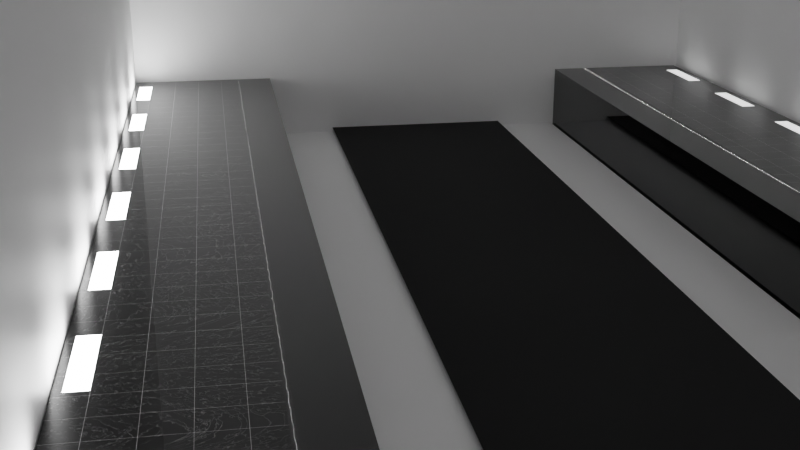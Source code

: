 # Source: start2.blend  (saved by Blender 4.0.36; exported with 4.5.12 LTS)
import bpy
from mathutils import Matrix  # noqa: F401  (used for matrix-valued properties, if any)

bpy.ops.wm.read_factory_settings(use_empty=True)
scene = bpy.context.scene
scene.name = 'Scene'

# ---- collections
col_collection = bpy.data.collections.new('Collection'); scene.collection.children.link(col_collection)
col_collection_2 = bpy.data.collections.new('Collection 2'); scene.collection.children.link(col_collection_2)
col_waitside_neargate = bpy.data.collections.new('waitside_neargate'); scene.collection.children.link(col_waitside_neargate)
col_waitarea_another = bpy.data.collections.new('waitarea another'); scene.collection.children.link(col_waitarea_another)
col_light = bpy.data.collections.new('Light'); scene.collection.children.link(col_light)

# ---- images (referenced by path relative to the original .blend; pixels are not part of the script)
import os
ASSET_DIR = os.environ.get("B2B_ASSET_DIR", "")  # directory of the original .blend (textures are referenced by path, not embedded)
HERE = os.path.dirname(os.path.abspath(__file__))  # packed textures are extracted next to this script under _unpacked/

def load_image(name, relpath, width, height, colorspace="sRGB"):
    """Load a texture the original file referenced (path relative to the .blend, or extracted next to this script)."""
    p = next((c for c in (os.path.join(HERE, relpath), os.path.join(ASSET_DIR, relpath)) if relpath and os.path.exists(c)), "")
    if p:
        img = bpy.data.images.load(p, check_existing=True)
        img.name = name
    else:  # same state as the original file: an image datablock whose file is absent (Cycles renders it pink)
        img = bpy.data.images.new(name, width, height)
        img.source = "FILE"
        img.filepath = "//" + (relpath or name)
    img.colorspace_settings.name = colorspace
    return img
img_human_png = load_image('human.png', 'human.png', 1024, 1024, 'sRGB')
img_human_png_001 = load_image('human.png.001', 'human.png', 1024, 1024, 'sRGB')
img_human_png_002 = load_image('human.png.002', 'human.png', 1024, 1024, 'sRGB')
img_human_png_004 = load_image('human.png.004', 'human.png', 1024, 1024, 'sRGB')
img_tile_specular_png = load_image('Tile_specular.png', 'Tile_specular.png', 1024, 1024, 'sRGB')
img_tile_diffuse_png = load_image('Tile_diffuse.png', 'Tile_diffuse.png', 1024, 1024, 'sRGB')
img_tile_specular_png_001 = load_image('Tile_specular.png.001', 'Tile_specular.png', 1024, 1024, 'sRGB')
img_tile_diffuse_png_001 = load_image('Tile_diffuse.png.001', 'Tile_diffuse.png', 1024, 1024, 'sRGB')
img_human_png_003 = load_image('human.png.003', 'human.png', 1024, 1024, 'sRGB')

# ---- materials (node trees are filled in below, after node groups)
mat_material_003 = bpy.data.materials.new('Material.003')
mat_material_003.surface_render_method = 'BLENDED'
mat_material_003.blend_method = 'BLEND'
mat_road = bpy.data.materials.new('road')
mat_human = bpy.data.materials.new('human')
mat_human.alpha_threshold = 0.1224
mat_human_001 = bpy.data.materials.new('human.001')
mat_human_001.alpha_threshold = 0.1224
mat_human_002 = bpy.data.materials.new('human.002')
mat_human_002.alpha_threshold = 0.1224
mat_building = bpy.data.materials.new('building')
mat_x = bpy.data.materials.new('入口')
mat_kakebasi = bpy.data.materials.new('kakebasi')
mat_marble_material = bpy.data.materials.new(' Marble Material')
mat_marble_material.preview_render_type = 'CUBE'
mat_floor_side = bpy.data.materials.new('floor side')
mat_wood_side_001 = bpy.data.materials.new('wood_side.001')
mat_material_001 = bpy.data.materials.new('Material.001')
mat_floor = bpy.data.materials.new('Floor')
mat_floor.preview_render_type = 'FLAT'
mat_yuka_bulletin_board_002 = bpy.data.materials.new('Yuka_bulletin board.002')
mat_material = bpy.data.materials.new('Material')
mat_material.surface_render_method = 'BLENDED'
mat_material.blend_method = 'BLEND'
mat_yuka_bulletin_board_003 = bpy.data.materials.new('Yuka_bulletin board.003')
mat_floor_001 = bpy.data.materials.new('Floor.001')
mat_floor_001.preview_render_type = 'FLAT'
mat_wood_side_002 = bpy.data.materials.new('wood_side.002')
mat_plane_light = bpy.data.materials.new('Plane_Light')
mat_plane_light_001 = bpy.data.materials.new('Plane_Light.001')

# ---- material node trees
mat_material_003.use_nodes = True; mat_material_003.node_tree.nodes.clear()
_N = mat_material_003.node_tree.nodes; _L = mat_material_003.node_tree.links
n0 = _N.new('ShaderNodeTexCoord'); n0.name = 'Texture Coordinate.001'; n0.location = (-1551, 236)
n1 = _N.new('ShaderNodeMath'); n1.name = 'Math.003'; n1.location = (-1204, 53)
n1.operation = 'MULTIPLY'
n1.inputs[1].default_value = 16.1
n2 = _N.new('ShaderNodeMath'); n2.name = 'Math'; n2.location = (-1004, 218)
n3 = _N.new('ShaderNodeMath'); n3.name = 'Math.002'; n3.location = (-835, 87)
n3.operation = 'MULTIPLY'
n3.inputs[1].default_value = 4.0
n4 = _N.new('ShaderNodeValToRGB'); n4.name = 'Color Ramp'; n4.location = (-355, 101)
while len(n4.color_ramp.elements) > 1: n4.color_ramp.elements.remove(n4.color_ramp.elements[-1])
n4.color_ramp.elements[0].position = 0.2182; n4.color_ramp.elements[0].color = (0.0, 0.0, 0.0, 1.0)
_e = n4.color_ramp.elements.new(0.2273); _e.color = (1.0, 1.0, 1.0, 1.0)
_e = n4.color_ramp.elements.new(1.0); _e.color = (1.0, 1.0, 1.0, 1.0)
n5 = _N.new('ShaderNodeSeparateXYZ'); n5.name = 'Separate XYZ'; n5.location = (-1362, 178)
n6 = _N.new('ShaderNodeMath'); n6.name = 'Math.001'; n6.location = (-671, 76)
n6.operation = 'FLOOR'
n7 = _N.new('ShaderNodeVectorMath'); n7.name = 'Vector Math'; n7.location = (-515, 183)
n7.operation = 'SUBTRACT'
n8 = _N.new('ShaderNodeBsdfPrincipled'); n8.name = 'Principled BSDF'; n8.location = (310, 330)
n8.inputs[2].default_value = 0.0
n8.inputs[3].default_value = 1.45
n9 = _N.new('ShaderNodeOutputMaterial'); n9.name = 'Material Output'; n9.location = (619, 400)
n10 = _N.new('ShaderNodeRGB'); n10.name = 'RGB'; n10.location = (-315, -177)
n10.outputs[0].default_value = (0.9765, 0.003463, 0.0, 1.0)
n11 = _N.new('ShaderNodeVectorMath'); n11.name = 'Vector Math.001'; n11.location = (-18, 36)
n11.operation = 'MULTIPLY'
n12 = _N.new('ShaderNodeVectorMath'); n12.name = 'Vector Math.002'; n12.location = (159, 197)
n12.operation = 'MULTIPLY'
n13 = _N.new('ShaderNodeRGB'); n13.name = 'RGB.001'; n13.location = (-187, 455)
n13.outputs[0].default_value = (0.6927, 0.002691, 0.0, 1.0)
_L.new(n0.outputs[2], n5.inputs[0])
_L.new(n5.outputs[0], n2.inputs[0])
_L.new(n6.outputs[0], n7.inputs[1])
_L.new(n2.outputs[0], n3.inputs[0])
_L.new(n3.outputs[0], n6.inputs[0])
_L.new(n3.outputs[0], n7.inputs[0])
_L.new(n7.outputs[0], n4.inputs[0])
_L.new(n5.outputs[1], n1.inputs[0])
_L.new(n1.outputs[0], n2.inputs[1])
_L.new(n4.outputs[0], n11.inputs[0])
_L.new(n10.outputs[0], n11.inputs[1])
_L.new(n8.outputs[0], n9.inputs[0])
_L.new(n11.outputs[0], n12.inputs[0])
_L.new(n13.outputs[0], n12.inputs[1])
_L.new(n12.outputs[0], n8.inputs[0])
n9.is_active_output = True
mat_road.use_nodes = True; mat_road.node_tree.nodes.clear()
_N = mat_road.node_tree.nodes; _L = mat_road.node_tree.links
n0 = _N.new('ShaderNodeBsdfPrincipled'); n0.name = 'プリンシプルBSDF'; n0.location = (10, 300)
n0.distribution = 'GGX'
n0.subsurface_method = 'RANDOM_WALK_SKIN'
n0.inputs[0].default_value = (0.008075, 0.008075, 0.008075, 1.0)
n0.inputs[2].default_value = 1.0
n0.inputs[3].default_value = 1.45
n0.inputs[27].default_value = (0.0, 0.0, 0.0, 1.0)
n0.inputs[28].default_value = 1.0
n1 = _N.new('ShaderNodeOutputMaterial'); n1.name = 'マテリアル出力'; n1.location = (300, 300)
_L.new(n0.outputs[0], n1.inputs[0])
n1.is_active_output = True
mat_human.use_nodes = True; mat_human.node_tree.nodes.clear()
_N = mat_human.node_tree.nodes; _L = mat_human.node_tree.links
n0 = _N.new('ShaderNodeBsdfPrincipled'); n0.name = 'プリンシプルBSDF'; n0.location = (10, 300)
n0.distribution = 'GGX'
n0.subsurface_method = 'RANDOM_WALK_SKIN'
n0.inputs[3].default_value = 1.45
n0.inputs[27].default_value = (0.0, 0.0, 0.0, 1.0)
n0.inputs[28].default_value = 1.0
n1 = _N.new('ShaderNodeOutputMaterial'); n1.name = 'マテリアル出力'; n1.location = (300, 300)
n2 = _N.new('ShaderNodeTexImage'); n2.name = '画像テクスチャ'; n2.location = (-280, 280)
n2.image = img_human_png
_L.new(n0.outputs[0], n1.inputs[0])
_L.new(n2.outputs[0], n0.inputs[0])
_L.new(n2.outputs[1], n0.inputs[4])
n1.is_active_output = True
mat_human_001.use_nodes = True; mat_human_001.node_tree.nodes.clear()
_N = mat_human_001.node_tree.nodes; _L = mat_human_001.node_tree.links
n0 = _N.new('ShaderNodeBsdfPrincipled'); n0.name = 'プリンシプルBSDF'; n0.location = (10, 300)
n0.distribution = 'GGX'
n0.subsurface_method = 'RANDOM_WALK_SKIN'
n0.inputs[3].default_value = 1.45
n0.inputs[27].default_value = (0.0, 0.0, 0.0, 1.0)
n0.inputs[28].default_value = 1.0
n1 = _N.new('ShaderNodeOutputMaterial'); n1.name = 'マテリアル出力'; n1.location = (300, 300)
n2 = _N.new('ShaderNodeTexImage'); n2.name = '画像テクスチャ'; n2.location = (-280, 280)
n2.image = img_human_png_001
_L.new(n0.outputs[0], n1.inputs[0])
_L.new(n2.outputs[0], n0.inputs[0])
_L.new(n2.outputs[1], n0.inputs[4])
n1.is_active_output = True
mat_human_002.use_nodes = True; mat_human_002.node_tree.nodes.clear()
_N = mat_human_002.node_tree.nodes; _L = mat_human_002.node_tree.links
n0 = _N.new('ShaderNodeBsdfPrincipled'); n0.name = 'プリンシプルBSDF'; n0.location = (10, 300)
n0.distribution = 'GGX'
n0.subsurface_method = 'RANDOM_WALK_SKIN'
n0.inputs[3].default_value = 1.45
n0.inputs[27].default_value = (0.0, 0.0, 0.0, 1.0)
n0.inputs[28].default_value = 1.0
n1 = _N.new('ShaderNodeOutputMaterial'); n1.name = 'マテリアル出力'; n1.location = (300, 300)
n2 = _N.new('ShaderNodeTexImage'); n2.name = '画像テクスチャ'; n2.location = (-280, 280)
n2.image = img_human_png_002
_L.new(n0.outputs[0], n1.inputs[0])
_L.new(n2.outputs[0], n0.inputs[0])
_L.new(n2.outputs[1], n0.inputs[4])
n1.is_active_output = True
mat_building.use_nodes = True; mat_building.node_tree.nodes.clear()
_N = mat_building.node_tree.nodes; _L = mat_building.node_tree.links
n0 = _N.new('ShaderNodeBsdfPrincipled'); n0.name = 'プリンシプルBSDF'; n0.location = (10, 300)
n0.distribution = 'GGX'
n0.subsurface_method = 'RANDOM_WALK_SKIN'
n0.inputs[0].default_value = (1.0, 1.0, 1.0, 1.0)
n0.inputs[3].default_value = 1.45
n0.inputs[27].default_value = (0.0, 0.0, 0.0, 1.0)
n0.inputs[28].default_value = 1.0
n1 = _N.new('ShaderNodeOutputMaterial'); n1.name = 'マテリアル出力'; n1.location = (300, 300)
_L.new(n0.outputs[0], n1.inputs[0])
n1.is_active_output = True
mat_x.use_nodes = True; mat_x.node_tree.nodes.clear()
_N = mat_x.node_tree.nodes; _L = mat_x.node_tree.links
n0 = _N.new('ShaderNodeBsdfPrincipled'); n0.name = 'プリンシプルBSDF'; n0.location = (10, 300)
n0.distribution = 'GGX'
n0.subsurface_method = 'RANDOM_WALK_SKIN'
n0.inputs[0].default_value = (0.0, 0.0, 0.0, 1.0)
n0.inputs[2].default_value = 1.0
n0.inputs[3].default_value = 1.45
n0.inputs[27].default_value = (0.0, 0.0, 0.0, 1.0)
n0.inputs[28].default_value = 1.0
n1 = _N.new('ShaderNodeOutputMaterial'); n1.name = 'マテリアル出力'; n1.location = (300, 300)
_L.new(n0.outputs[0], n1.inputs[0])
n1.is_active_output = True
mat_kakebasi.use_nodes = True; mat_kakebasi.node_tree.nodes.clear()
_N = mat_kakebasi.node_tree.nodes; _L = mat_kakebasi.node_tree.links
n0 = _N.new('ShaderNodeBsdfPrincipled'); n0.name = 'プリンシプルBSDF'; n0.location = (10, 300)
n0.distribution = 'GGX'
n0.subsurface_method = 'RANDOM_WALK_SKIN'
n0.inputs[0].default_value = (0.1282, 0.1282, 0.1282, 1.0)
n0.inputs[3].default_value = 1.45
n0.inputs[27].default_value = (0.0, 0.0, 0.0, 1.0)
n0.inputs[28].default_value = 1.0
n1 = _N.new('ShaderNodeOutputMaterial'); n1.name = 'マテリアル出力'; n1.location = (300, 300)
_L.new(n0.outputs[0], n1.inputs[0])
n1.is_active_output = True
mat_marble_material.use_nodes = True; mat_marble_material.node_tree.nodes.clear()
_N = mat_marble_material.node_tree.nodes; _L = mat_marble_material.node_tree.links
n0 = _N.new('ShaderNodeTexCoord'); n0.name = 'Texture Coordinate'; n0.location = (-915, 319)
n1 = _N.new('ShaderNodeVectorMath'); n1.name = 'Vector Math.001'; n1.location = (-553, -12)
n1.operation = 'SINE'
n2 = _N.new('ShaderNodeVectorMath'); n2.name = 'Vector Math.003'; n2.location = (-713, -48)
n2.operation = 'MULTIPLY'
n3 = _N.new('ShaderNodeVectorMath'); n3.name = 'Vector Math.005'; n3.location = (-1067, -45)
n3.inputs[0].default_value = (1.0, 1.0, 1.0)
n3.inputs[1].default_value = (1.0, 20.0, 0.0)
n4 = _N.new('ShaderNodeVectorMath'); n4.name = 'Vector Math.006'; n4.location = (-873, -164)
n4.operation = 'MULTIPLY'
n4.inputs[1].default_value = (18.84, 18.84, 0.0)
n5 = _N.new('ShaderNodeVectorMath'); n5.name = 'Vector Math.002'; n5.location = (545, -106)
n6 = _N.new('ShaderNodeMath'); n6.name = 'Math.001'; n6.location = (-181, -377)
n6.operation = 'SUBTRACT'
n6.inputs[1].default_value = 0.9999
n7 = _N.new('ShaderNodeMath'); n7.name = 'Math.003'; n7.location = (43, -388)
n7.operation = 'CEIL'
n7.use_clamp = True
n8 = _N.new('ShaderNodeSeparateXYZ'); n8.name = 'Separate XYZ'; n8.location = (-372, -319)
n9 = _N.new('ShaderNodeMath'); n9.name = 'Math'; n9.location = (-192, -191)
n9.operation = 'SUBTRACT'
n9.inputs[1].default_value = 0.9999
n10 = _N.new('ShaderNodeValToRGB'); n10.name = 'Color Ramp.001'; n10.location = (13, 212)
while len(n10.color_ramp.elements) > 1: n10.color_ramp.elements.remove(n10.color_ramp.elements[-1])
n10.color_ramp.elements[0].position = 0.0; n10.color_ramp.elements[0].color = (0.0, 0.0, 0.0, 1.0)
_e = n10.color_ramp.elements.new(0.9955); _e.color = (0.2725, 0.2725, 0.2725, 1.0)
n11 = _N.new('ShaderNodeMath'); n11.name = 'Math.002'; n11.location = (16, -258)
n11.operation = 'CEIL'
n11.use_clamp = True
n12 = _N.new('ShaderNodeTexNoise'); n12.name = 'Noise Texture'; n12.location = (-567, 310)
n12.normalize = False
n12.inputs[2].default_value = 0.3
n12.inputs[3].default_value = 11.9
n12.inputs[4].default_value = 0.5333
n12.inputs[8].default_value = 2.2
n13 = _N.new('ShaderNodeValToRGB'); n13.name = 'Color Ramp.002'; n13.location = (55, 15)
while len(n13.color_ramp.elements) > 1: n13.color_ramp.elements.remove(n13.color_ramp.elements[-1])
n13.color_ramp.elements[0].position = 0.0; n13.color_ramp.elements[0].color = (0.0, 0.0, 0.0, 1.0)
_e = n13.color_ramp.elements.new(0.8568); _e.color = (0.0, 0.0, 0.0, 1.0)
_e = n13.color_ramp.elements.new(0.9955); _e.color = (0.2415, 0.2725, 0.002529, 1.0)
n14 = _N.new('ShaderNodeVectorMath'); n14.name = 'Vector Math.007'; n14.location = (748, 180)
n15 = _N.new('ShaderNodeVectorMath'); n15.name = 'Vector Math.004'; n15.location = (544, 333)
n16 = _N.new('ShaderNodeOutputMaterial'); n16.name = 'Material Output'; n16.location = (1244, 417)
n17 = _N.new('ShaderNodeValToRGB'); n17.name = 'Color Ramp'; n17.location = (-118, 437)
while len(n17.color_ramp.elements) > 1: n17.color_ramp.elements.remove(n17.color_ramp.elements[-1])
n17.color_ramp.elements[0].position = 0.0; n17.color_ramp.elements[0].color = (0.1737, 0.1737, 0.1737, 1.0)
_e = n17.color_ramp.elements.new(0.01818); _e.color = (0.0, 0.0, 0.0, 1.0)
n18 = _N.new('ShaderNodeTexVoronoi'); n18.name = 'Voronoi Texture'; n18.location = (-317, 526)
n18.feature = 'DISTANCE_TO_EDGE'
n19 = _N.new('ShaderNodeVectorMath'); n19.name = 'Vector Math'; n19.location = (-730, 224)
n19.operation = 'MULTIPLY'
n19.inputs[1].default_value = (2.0, 40.0, 0.0)
n20 = _N.new('ShaderNodeTexVoronoi'); n20.name = 'Voronoi Texture.001'; n20.location = (-500, 728)
n20.voronoi_dimensions = '2D'
n20.feature = 'DISTANCE_TO_EDGE'
n21 = _N.new('ShaderNodeTexNoise'); n21.name = 'Noise Texture.001'; n21.location = (773, 727)
n21.noise_dimensions = '2D'
n22 = _N.new('ShaderNodeSeparateXYZ'); n22.name = 'Separate XYZ.001'; n22.location = (983, 716)
n23 = _N.new('ShaderNodeBsdfPrincipled'); n23.name = 'Principled BSDF'; n23.location = (942, 324)
n23.inputs[1].default_value = 0.1091
n23.inputs[3].default_value = 1.45
_L.new(n12.outputs[1], n18.inputs[0])
_L.new(n18.outputs[0], n17.inputs[0])
_L.new(n19.outputs[0], n12.inputs[0])
_L.new(n0.outputs[2], n19.inputs[0])
_L.new(n0.outputs[2], n2.inputs[0])
_L.new(n2.outputs[0], n1.inputs[0])
_L.new(n1.outputs[0], n8.inputs[0])
_L.new(n17.outputs[0], n15.inputs[0])
_L.new(n5.outputs[0], n15.inputs[1])
_L.new(n3.outputs[0], n4.inputs[0])
_L.new(n4.outputs[0], n2.inputs[1])
_L.new(n8.outputs[0], n9.inputs[0])
_L.new(n8.outputs[1], n6.inputs[0])
_L.new(n9.outputs[0], n11.inputs[0])
_L.new(n6.outputs[0], n7.inputs[0])
_L.new(n7.outputs[0], n5.inputs[1])
_L.new(n12.outputs[1], n10.inputs[0])
_L.new(n10.outputs[0], n23.inputs[2])
_L.new(n11.outputs[0], n5.inputs[0])
_L.new(n12.outputs[1], n13.inputs[0])
_L.new(n13.outputs[0], n14.inputs[0])
_L.new(n15.outputs[0], n14.inputs[1])
_L.new(n14.outputs[0], n23.inputs[0])
_L.new(n21.outputs[1], n22.inputs[0])
_L.new(n23.outputs[0], n16.inputs[0])
n16.is_active_output = True
mat_floor_side.use_nodes = True; mat_floor_side.node_tree.nodes.clear()
_N = mat_floor_side.node_tree.nodes; _L = mat_floor_side.node_tree.links
n0 = _N.new('ShaderNodeBsdfPrincipled'); n0.name = 'プリンシプルBSDF'; n0.location = (10, 300)
n0.distribution = 'GGX'
n0.subsurface_method = 'RANDOM_WALK_SKIN'
n0.inputs[0].default_value = (0.0, 0.0, 0.0, 1.0)
n0.inputs[2].default_value = 0.0
n0.inputs[3].default_value = 1.45
n0.inputs[27].default_value = (0.0, 0.0, 0.0, 1.0)
n0.inputs[28].default_value = 1.0
n1 = _N.new('ShaderNodeOutputMaterial'); n1.name = 'マテリアル出力'; n1.location = (300, 300)
_L.new(n0.outputs[0], n1.inputs[0])
n1.is_active_output = True
mat_wood_side_001.use_nodes = True; mat_wood_side_001.node_tree.nodes.clear()
_N = mat_wood_side_001.node_tree.nodes; _L = mat_wood_side_001.node_tree.links
n0 = _N.new('ShaderNodeBsdfPrincipled'); n0.name = 'プリンシプルBSDF'; n0.location = (10, 300)
n0.distribution = 'GGX'
n0.subsurface_method = 'RANDOM_WALK_SKIN'
n0.inputs[3].default_value = 1.45
n0.inputs[27].default_value = (0.0, 0.0, 0.0, 1.0)
n0.inputs[28].default_value = 1.0
n1 = _N.new('ShaderNodeOutputMaterial'); n1.name = 'マテリアル出力'; n1.location = (300, 300)
n2 = _N.new('ShaderNodeTexCoord'); n2.name = 'テクスチャ座標'; n2.location = (-1078, 70)
n3 = _N.new('ShaderNodeMapping'); n3.name = 'マッピング'; n3.location = (-686, 192)
n3.inputs[3].default_value = (1.0, 1.0, 13.6)
n4 = _N.new('ShaderNodeTexImage'); n4.name = '画像テクスチャ'; n4.location = (-413, 239)
n4.image = img_human_png_004
_L.new(n0.outputs[0], n1.inputs[0])
_L.new(n2.outputs[2], n3.inputs[0])
_L.new(n3.outputs[0], n4.inputs[0])
_L.new(n4.outputs[0], n0.inputs[0])
n1.is_active_output = True
mat_material_001.use_nodes = True; mat_material_001.node_tree.nodes.clear()
_N = mat_material_001.node_tree.nodes; _L = mat_material_001.node_tree.links
n0 = _N.new('ShaderNodeBsdfPrincipled'); n0.name = 'Principled BSDF'; n0.location = (10, 300)
n0.inputs[0].default_value = (0.0, 0.0, 0.0, 1.0)
n0.inputs[2].default_value = 0.0
n0.inputs[3].default_value = 1.45
n1 = _N.new('ShaderNodeOutputMaterial'); n1.name = 'Material Output'; n1.location = (300, 300)
_L.new(n0.outputs[0], n1.inputs[0])
n1.is_active_output = True
mat_floor.use_nodes = True; mat_floor.node_tree.nodes.clear()
_N = mat_floor.node_tree.nodes; _L = mat_floor.node_tree.links
n0 = _N.new('ShaderNodeOutputMaterial'); n0.name = 'Material Output'; n0.location = (641, 300)
n1 = _N.new('ShaderNodeMapping'); n1.name = 'Mapping'; n1.location = (-741, 286)
n2 = _N.new('ShaderNodeTexImage'); n2.name = 'Image Texture.001'; n2.location = (-255, 35)
n2.width = 256
n2.image = img_tile_specular_png
n3 = _N.new('ShaderNodeBsdfPrincipled'); n3.name = 'Principled BSDF'; n3.location = (324, 293)
n3.inputs[1].default_value = 0.5182
n3.inputs[2].default_value = 0.08182
n3.inputs[3].default_value = 1.45
n3.inputs[8].default_value = 0.9909
n3.inputs[10].default_value = 0.85
n4 = _N.new('ShaderNodeTexImage'); n4.name = 'Image Texture'; n4.location = (-235, 349)
n4.image = img_tile_diffuse_png
n5 = _N.new('ShaderNodeUVMap'); n5.name = 'UV Map'; n5.location = (-1128, 171)
n5.from_instancer = True
n6 = _N.new('ShaderNodeVectorMath'); n6.name = 'Vector Math'; n6.location = (-958, 198)
n6.operation = 'MULTIPLY'
n6.inputs[1].default_value = (1.0, 4.0, 0.0)
n7 = _N.new('ShaderNodeRGB'); n7.name = 'RGB'; n7.location = (23, 251)
n7.outputs[0].default_value = (1.0, 1.0, 1.0, 1.0)
n8 = _N.new('ShaderNodeMath'); n8.name = 'Math'; n8.location = (96, 61)
n8.operation = 'SUBTRACT'
n8.inputs[0].default_value = -1.3
n9 = _N.new('ShaderNodeVectorMath'); n9.name = 'Vector Math.001'; n9.location = (159, 429)
n9.operation = 'MULTIPLY'
_L.new(n3.outputs[0], n0.inputs[0])
_L.new(n5.outputs[0], n6.inputs[0])
_L.new(n6.outputs[0], n1.inputs[0])
_L.new(n1.outputs[0], n2.inputs[0])
_L.new(n1.outputs[0], n4.inputs[0])
_L.new(n2.outputs[0], n8.inputs[1])
_L.new(n4.outputs[0], n9.inputs[0])
_L.new(n7.outputs[0], n9.inputs[1])
_L.new(n9.outputs[0], n3.inputs[0])
n0.is_active_output = True
mat_yuka_bulletin_board_002.use_nodes = True; mat_yuka_bulletin_board_002.node_tree.nodes.clear()
_N = mat_yuka_bulletin_board_002.node_tree.nodes; _L = mat_yuka_bulletin_board_002.node_tree.links
n0 = _N.new('ShaderNodeOutputMaterial'); n0.name = 'Material Output'; n0.location = (358, 315)
n1 = _N.new('ShaderNodeBsdfPrincipled'); n1.name = 'Principled BSDF'; n1.location = (370, 143)
n1.inputs[0].default_value = (0.0, 0.03521, 0.003704, 1.0)
n1.inputs[2].default_value = 0.0
n1.inputs[3].default_value = 1.45
n2 = _N.new('ShaderNodeVectorMath'); n2.name = 'Vector Math'; n2.location = (-639, 264)
n2.operation = 'MULTIPLY'
n2.inputs[1].default_value = (3.8, 7.4, 0.0)
n3 = _N.new('ShaderNodeVectorMath'); n3.name = 'Vector Math.006'; n3.location = (-1042, 21)
n3.operation = 'MULTIPLY'
n3.inputs[1].default_value = (2.0, 2.0, 0.0)
n4 = _N.new('ShaderNodeVectorMath'); n4.name = 'Vector Math.005'; n4.location = (-813, 139)
n4.operation = 'SUBTRACT'
n4.inputs[1].default_value = (1.0, 1.0, 0.0)
n5 = _N.new('ShaderNodeTexCoord'); n5.name = 'Texture Coordinate'; n5.location = (-1275, 241)
n6 = _N.new('ShaderNodeMath'); n6.name = 'Math'; n6.location = (-101, 58)
n6.operation = 'SUBTRACT'
n7 = _N.new('ShaderNodeSeparateXYZ'); n7.name = 'Separate XYZ.001'; n7.location = (-466, 47)
n8 = _N.new('ShaderNodeVectorMath'); n8.name = 'Vector Math.002'; n8.location = (-292, -78)
n8.operation = 'SINE'
n9 = _N.new('ShaderNodeVectorMath'); n9.name = 'Vector Math.003'; n9.location = (46, 187)
n9.operation = 'DIVIDE'
n9.inputs[0].default_value = (0.1, 0.1, 0.1)
n10 = _N.new('ShaderNodeVectorMath'); n10.name = 'Vector Math.004'; n10.location = (201, 36)
n10.operation = 'ABSOLUTE'
_L.new(n2.outputs[0], n7.inputs[0])
_L.new(n7.outputs[1], n8.inputs[0])
_L.new(n8.outputs[0], n6.inputs[1])
_L.new(n7.outputs[0], n6.inputs[0])
_L.new(n6.outputs[0], n9.inputs[1])
_L.new(n9.outputs[0], n10.inputs[0])
_L.new(n10.outputs[0], n0.inputs[0])
_L.new(n4.outputs[0], n2.inputs[0])
_L.new(n5.outputs[2], n3.inputs[0])
_L.new(n3.outputs[0], n4.inputs[0])
n0.is_active_output = True
mat_material.use_nodes = True; mat_material.node_tree.nodes.clear()
_N = mat_material.node_tree.nodes; _L = mat_material.node_tree.links
n0 = _N.new('ShaderNodeTexCoord'); n0.name = 'Texture Coordinate.001'; n0.location = (-1551, 236)
n1 = _N.new('ShaderNodeMath'); n1.name = 'Math.003'; n1.location = (-1204, 53)
n1.operation = 'MULTIPLY'
n1.inputs[1].default_value = 16.1
n2 = _N.new('ShaderNodeMath'); n2.name = 'Math'; n2.location = (-1004, 218)
n3 = _N.new('ShaderNodeMath'); n3.name = 'Math.002'; n3.location = (-835, 87)
n3.operation = 'MULTIPLY'
n3.inputs[1].default_value = 4.0
n4 = _N.new('ShaderNodeValToRGB'); n4.name = 'Color Ramp'; n4.location = (-355, 101)
while len(n4.color_ramp.elements) > 1: n4.color_ramp.elements.remove(n4.color_ramp.elements[-1])
n4.color_ramp.elements[0].position = 0.2182; n4.color_ramp.elements[0].color = (0.0, 0.0, 0.0, 1.0)
_e = n4.color_ramp.elements.new(0.2273); _e.color = (1.0, 1.0, 1.0, 1.0)
_e = n4.color_ramp.elements.new(1.0); _e.color = (1.0, 1.0, 1.0, 1.0)
n5 = _N.new('ShaderNodeSeparateXYZ'); n5.name = 'Separate XYZ'; n5.location = (-1362, 178)
n6 = _N.new('ShaderNodeMath'); n6.name = 'Math.001'; n6.location = (-671, 76)
n6.operation = 'FLOOR'
n7 = _N.new('ShaderNodeVectorMath'); n7.name = 'Vector Math'; n7.location = (-515, 183)
n7.operation = 'SUBTRACT'
n8 = _N.new('ShaderNodeBsdfPrincipled'); n8.name = 'Principled BSDF'; n8.location = (310, 330)
n8.inputs[2].default_value = 0.0
n8.inputs[3].default_value = 1.45
n9 = _N.new('ShaderNodeOutputMaterial'); n9.name = 'Material Output'; n9.location = (619, 400)
n10 = _N.new('ShaderNodeRGB'); n10.name = 'RGB'; n10.location = (-315, -177)
n10.outputs[0].default_value = (0.9765, 0.003463, 0.0, 1.0)
n11 = _N.new('ShaderNodeVectorMath'); n11.name = 'Vector Math.001'; n11.location = (-18, 36)
n11.operation = 'MULTIPLY'
n12 = _N.new('ShaderNodeVectorMath'); n12.name = 'Vector Math.002'; n12.location = (159, 197)
n12.operation = 'MULTIPLY'
n13 = _N.new('ShaderNodeRGB'); n13.name = 'RGB.001'; n13.location = (-187, 455)
n13.outputs[0].default_value = (0.6927, 0.002691, 0.0, 1.0)
_L.new(n0.outputs[2], n5.inputs[0])
_L.new(n5.outputs[0], n2.inputs[0])
_L.new(n6.outputs[0], n7.inputs[1])
_L.new(n2.outputs[0], n3.inputs[0])
_L.new(n3.outputs[0], n6.inputs[0])
_L.new(n3.outputs[0], n7.inputs[0])
_L.new(n7.outputs[0], n4.inputs[0])
_L.new(n5.outputs[1], n1.inputs[0])
_L.new(n1.outputs[0], n2.inputs[1])
_L.new(n4.outputs[0], n11.inputs[0])
_L.new(n10.outputs[0], n11.inputs[1])
_L.new(n8.outputs[0], n9.inputs[0])
_L.new(n11.outputs[0], n12.inputs[0])
_L.new(n13.outputs[0], n12.inputs[1])
_L.new(n12.outputs[0], n8.inputs[0])
n9.is_active_output = True
mat_yuka_bulletin_board_003.use_nodes = True; mat_yuka_bulletin_board_003.node_tree.nodes.clear()
_N = mat_yuka_bulletin_board_003.node_tree.nodes; _L = mat_yuka_bulletin_board_003.node_tree.links
n0 = _N.new('ShaderNodeBsdfPrincipled'); n0.name = 'Principled BSDF'; n0.location = (370, 143)
n0.inputs[2].default_value = 0.0
n0.inputs[3].default_value = 1.45
n1 = _N.new('ShaderNodeMath'); n1.name = 'Math'; n1.location = (-101, 58)
n1.operation = 'SUBTRACT'
n2 = _N.new('ShaderNodeVectorMath'); n2.name = 'Vector Math'; n2.location = (-639, 264)
n2.operation = 'MULTIPLY'
n2.inputs[1].default_value = (8.4, 273.3, 0.0)
n3 = _N.new('ShaderNodeSeparateXYZ'); n3.name = 'Separate XYZ.001'; n3.location = (-466, 47)
n4 = _N.new('ShaderNodeTexCoord'); n4.name = 'Texture Coordinate'; n4.location = (-1275, 241)
n5 = _N.new('ShaderNodeVectorMath'); n5.name = 'Vector Math.002'; n5.location = (-292, -78)
n5.operation = 'SINE'
n6 = _N.new('ShaderNodeVectorMath'); n6.name = 'Vector Math.003'; n6.location = (46, 187)
n6.operation = 'DIVIDE'
n6.inputs[0].default_value = (0.1, 0.1, 0.1)
n7 = _N.new('ShaderNodeVectorMath'); n7.name = 'Vector Math.004'; n7.location = (201, 36)
n7.operation = 'ABSOLUTE'
n8 = _N.new('ShaderNodeOutputMaterial'); n8.name = 'Material Output'; n8.location = (716, 248)
n9 = _N.new('ShaderNodeVectorMath'); n9.name = 'Vector Math.006'; n9.location = (-1042, 21)
n9.operation = 'MULTIPLY'
n9.inputs[1].default_value = (2.0, 2.0, 0.0)
n10 = _N.new('ShaderNodeVectorMath'); n10.name = 'Vector Math.005'; n10.location = (-883, 21)
n10.operation = 'SUBTRACT'
n10.inputs[1].default_value = (1.0, 1.0, 0.0)
_L.new(n2.outputs[0], n3.inputs[0])
_L.new(n3.outputs[1], n5.inputs[0])
_L.new(n5.outputs[0], n1.inputs[1])
_L.new(n3.outputs[0], n1.inputs[0])
_L.new(n1.outputs[0], n6.inputs[1])
_L.new(n6.outputs[0], n7.inputs[0])
_L.new(n10.outputs[0], n2.inputs[0])
_L.new(n4.outputs[2], n9.inputs[0])
_L.new(n9.outputs[0], n10.inputs[0])
_L.new(n0.outputs[0], n8.inputs[0])
_L.new(n7.outputs[0], n0.inputs[0])
n8.is_active_output = True
mat_floor_001.use_nodes = True; mat_floor_001.node_tree.nodes.clear()
_N = mat_floor_001.node_tree.nodes; _L = mat_floor_001.node_tree.links
n0 = _N.new('ShaderNodeOutputMaterial'); n0.name = 'Material Output'; n0.location = (641, 300)
n1 = _N.new('ShaderNodeMapping'); n1.name = 'Mapping'; n1.location = (-741, 286)
n2 = _N.new('ShaderNodeTexImage'); n2.name = 'Image Texture.001'; n2.location = (-255, 35)
n2.width = 256
n2.image = img_tile_specular_png_001
n3 = _N.new('ShaderNodeBsdfPrincipled'); n3.name = 'Principled BSDF'; n3.location = (324, 293)
n3.inputs[1].default_value = 0.5182
n3.inputs[2].default_value = 0.08182
n3.inputs[3].default_value = 1.45
n3.inputs[8].default_value = 0.9909
n3.inputs[10].default_value = 0.85
n4 = _N.new('ShaderNodeTexImage'); n4.name = 'Image Texture'; n4.location = (-235, 349)
n4.image = img_tile_diffuse_png_001
n5 = _N.new('ShaderNodeUVMap'); n5.name = 'UV Map'; n5.location = (-1128, 171)
n5.from_instancer = True
n6 = _N.new('ShaderNodeVectorMath'); n6.name = 'Vector Math'; n6.location = (-958, 198)
n6.operation = 'MULTIPLY'
n6.inputs[1].default_value = (1.0, 4.0, 0.0)
n7 = _N.new('ShaderNodeRGB'); n7.name = 'RGB'; n7.location = (23, 251)
n7.outputs[0].default_value = (1.0, 1.0, 1.0, 1.0)
n8 = _N.new('ShaderNodeMath'); n8.name = 'Math'; n8.location = (96, 61)
n8.operation = 'SUBTRACT'
n8.inputs[0].default_value = -1.3
n9 = _N.new('ShaderNodeVectorMath'); n9.name = 'Vector Math.001'; n9.location = (159, 429)
n9.operation = 'MULTIPLY'
_L.new(n3.outputs[0], n0.inputs[0])
_L.new(n5.outputs[0], n6.inputs[0])
_L.new(n6.outputs[0], n1.inputs[0])
_L.new(n1.outputs[0], n2.inputs[0])
_L.new(n1.outputs[0], n4.inputs[0])
_L.new(n2.outputs[0], n8.inputs[1])
_L.new(n4.outputs[0], n9.inputs[0])
_L.new(n7.outputs[0], n9.inputs[1])
_L.new(n9.outputs[0], n3.inputs[0])
n0.is_active_output = True
mat_wood_side_002.use_nodes = True; mat_wood_side_002.node_tree.nodes.clear()
_N = mat_wood_side_002.node_tree.nodes; _L = mat_wood_side_002.node_tree.links
n0 = _N.new('ShaderNodeBsdfPrincipled'); n0.name = 'プリンシプルBSDF'; n0.location = (10, 300)
n0.distribution = 'GGX'
n0.subsurface_method = 'RANDOM_WALK_SKIN'
n0.inputs[3].default_value = 1.45
n0.inputs[27].default_value = (0.0, 0.0, 0.0, 1.0)
n0.inputs[28].default_value = 1.0
n1 = _N.new('ShaderNodeOutputMaterial'); n1.name = 'マテリアル出力'; n1.location = (300, 300)
n2 = _N.new('ShaderNodeTexCoord'); n2.name = 'テクスチャ座標'; n2.location = (-1078, 70)
n3 = _N.new('ShaderNodeMapping'); n3.name = 'マッピング'; n3.location = (-686, 192)
n3.inputs[3].default_value = (1.0, 1.0, 13.6)
n4 = _N.new('ShaderNodeTexImage'); n4.name = '画像テクスチャ'; n4.location = (-413, 239)
n4.image = img_human_png_003
_L.new(n0.outputs[0], n1.inputs[0])
_L.new(n2.outputs[2], n3.inputs[0])
_L.new(n3.outputs[0], n4.inputs[0])
_L.new(n4.outputs[0], n0.inputs[0])
n1.is_active_output = True
mat_plane_light.use_nodes = True; mat_plane_light.node_tree.nodes.clear()
_N = mat_plane_light.node_tree.nodes; _L = mat_plane_light.node_tree.links
n0 = _N.new('ShaderNodeBsdfPrincipled'); n0.name = 'プリンシプルBSDF'; n0.location = (10, 300)
n0.inputs[3].default_value = 1.45
n0.inputs[28].default_value = 1.4
n1 = _N.new('ShaderNodeOutputMaterial'); n1.name = 'マテリアル出力'; n1.location = (300, 300)
_L.new(n0.outputs[0], n1.inputs[0])
n1.is_active_output = True
mat_plane_light_001.use_nodes = True; mat_plane_light_001.node_tree.nodes.clear()
_N = mat_plane_light_001.node_tree.nodes; _L = mat_plane_light_001.node_tree.links
n0 = _N.new('ShaderNodeBsdfPrincipled'); n0.name = 'プリンシプルBSDF'; n0.location = (10, 300)
n0.inputs[0].default_value = (0.2413, 0.2413, 0.2413, 1.0)
n0.inputs[2].default_value = 1.0
n0.inputs[3].default_value = 1.45
n0.inputs[28].default_value = 30.0
n1 = _N.new('ShaderNodeOutputMaterial'); n1.name = 'マテリアル出力'; n1.location = (300, 300)
_L.new(n0.outputs[0], n1.inputs[0])
n1.is_active_output = True

# ---- world
world_world = bpy.data.worlds.new('World'); scene.world = world_world
world_world.use_nodes = True; world_world.node_tree.nodes.clear()
_N = world_world.node_tree.nodes; _L = world_world.node_tree.links
n0 = _N.new('ShaderNodeOutputWorld'); n0.name = 'World Output'; n0.location = (300, 300)
n1 = _N.new('ShaderNodeBackground'); n1.name = 'Background'; n1.location = (10, 300)
n1.inputs[0].default_value = (0.05088, 0.05088, 0.05088, 1.0)
_L.new(n1.outputs[0], n0.inputs[0])
n0.is_active_output = True
world_world.color = (0.05088, 0.05088, 0.05088)
world_world.use_sun_shadow = False
world_world.sun_shadow_jitter_overblur = 0.0

# ---- cameras
cam_camera = bpy.data.cameras.new('Camera')
cam_camera.clip_end = 100.0
cam_camera.ortho_scale = 7.314

# ---- lights
light_light = bpy.data.lights.new('Light', 'POINT')
light_light.transmission_factor = 0.0
light_light.use_soft_falloff = False
light_light.energy = 1000.0
light_light.shadow_soft_size = 0.1
light_light.shadow_maximum_resolution = 0.006
light_light.use_absolute_resolution = True

# ---- meshes
me_015 = bpy.data.meshes.new('平面.015')
me_015.from_pydata([(-1.0, -1.0, 3.553e-15), (-1.0, 1.0, 3.553e-15), (-1.0, -0.04449, 3.553e-15), (-1.0, 0.29, 3.553e-15), (-1.0, 0.1227, 3.553e-15)], [], [(2, 0, 1, 3, 4)])
_uv = me_015.uv_layers.new(name='UVマップ')
_uv.uv.foreach_set('vector', [1.002, 0.4778, 1.002, -7.205e-09, 1.002, 1.0, 1.002, 0.645, 1.002, 0.5614])
me_015.materials.append(mat_material_003)
me_015.update()
me_x = bpy.data.meshes.new('平面')
me_x.from_pydata([(-1.0, -1.0, 0.0), (1.0, -1.0, 0.0), (-1.0, 1.0, 0.0), (1.0, 1.0, 0.0)], [], [(0, 1, 3, 2)])
_uv = me_x.uv_layers.new(name='UVマップ')
_uv.uv.foreach_set('vector', [0.0, 0.0, 1.0, 0.0, 1.0, 1.0, 0.0, 1.0])
me_x.materials.append(mat_road)
me_x.materials.append(None)
me_x.update()
me_002 = bpy.data.meshes.new('平面.002')
me_002.from_pydata([(-1.0, -1.0, 0.0), (1.0, -1.0, 0.0), (-1.0, 1.0, 0.0), (1.0, 1.0, 0.0)], [], [(0, 1, 3, 2)])
_uv = me_002.uv_layers.new(name='UVマップ')
_uv.uv.foreach_set('vector', [0.0, 0.0, 1.0, 0.0, 1.0, 1.0, 0.0, 1.0])
me_002.materials.append(mat_human)
me_002.update()
me_003 = bpy.data.meshes.new('平面.003')
me_003.from_pydata([(-1.0, -1.0, 0.0), (1.0, -1.0, 0.0), (-1.0, 1.0, 0.0), (1.0, 1.0, 0.0)], [], [(0, 1, 3, 2)])
_uv = me_003.uv_layers.new(name='UVマップ')
_uv.uv.foreach_set('vector', [0.0, 0.0, 1.0, 0.0, 1.0, 1.0, 0.0, 1.0])
me_003.materials.append(mat_human_001)
me_003.update()
me_004 = bpy.data.meshes.new('平面.004')
me_004.from_pydata([(-1.0, -1.0, 0.0), (1.0, -1.0, 0.0), (-1.0, 1.0, 0.0), (1.0, 1.0, 0.0)], [], [(0, 1, 3, 2)])
_uv = me_004.uv_layers.new(name='UVマップ')
_uv.uv.foreach_set('vector', [0.0, 0.0, 1.0, 0.0, 1.0, 1.0, 0.0, 1.0])
me_004.materials.append(mat_human_002)
me_004.update()
me_006 = bpy.data.meshes.new('平面.006')
me_006.from_pydata([(-1.0, -1.0, 0.0), (1.0, -1.0, 0.0), (-1.0, 1.0, 0.0), (1.0, 1.0, 0.0)], [], [(0, 1, 3, 2)])
_uv = me_006.uv_layers.new(name='UVマップ')
_uv.uv.foreach_set('vector', [0.0, 0.0, 1.0, 0.0, 1.0, 1.0, 0.0, 1.0])
me_006.materials.append(mat_road)
me_006.update()
me_001 = bpy.data.meshes.new('立方体.001')
me_001.from_pydata([(-1.0, -1.0, -1.0), (-1.0, -1.0, 1.0), (-1.0, 1.0, -1.0), (-1.0, 1.0, 1.0), (1.0, -1.0, -1.0), (1.0, -1.0, 1.0), (1.0, 1.0, -1.0), (1.0, 1.0, 1.0)], [], [(0, 1, 3, 2), (2, 3, 7, 6), (6, 7, 5, 4), (4, 5, 1, 0), (2, 6, 4, 0), (7, 3, 1, 5)])
_uv = me_001.uv_layers.new(name='UVマップ')
_uv.uv.foreach_set('vector', [0.375, 0.0, 0.625, 0.0, 0.625, 0.25, 0.375, 0.25, 0.375, 0.25, 0.625, 0.25, 0.625, 0.5, 0.375, 0.5, 0.375, 0.5, 0.625, 0.5, 0.625, 0.75, 0.375, 0.75, 0.375, 0.75, 0.625, 0.75, 0.625, 1.0, 0.375, 1.0, 0.125, 0.5, 0.375, 0.5, 0.375, 0.75, 0.125, 0.75, 0.625, 0.5, 0.875, 0.5, 0.875, 0.75, 0.625, 0.75])
me_001.update()
me_002_1 = bpy.data.meshes.new('立方体.002')
me_002_1.from_pydata([(-1.064, -1.064, -1.064), (-5.688, 0.3587, -0.7799), (-1.064, -1.064, 1.064), (-5.688, 0.3588, -0.3648), (-1.064, 1.064, -1.064), (-5.688, 0.5916, -0.7799), (-1.064, 1.064, 1.064), (-5.688, 0.5915, -0.3648), (1.064, -1.064, -1.064), (1.064, -1.064, 1.064), (1.064, 1.064, -1.064), (1.064, 1.064, 1.064), (-0.5183, 1.11, -0.2391), (-0.5183, 1.104, -0.9394), (0.5183, 1.11, -0.2391), (0.5183, 1.104, -0.9394), (-0.5183, -1.104, -0.9394), (0.5183, -1.104, -0.9394), (-1.1, 0.3893, -0.7808), (-1.064, 0.3588, -0.3648), (-1.064, 0.5915, -0.3648), (-1.1, 0.561, -0.7808), (-1.0, -1.0, -1.0), (-5.625, 0.4223, -0.6805), (-1.0, -1.0, 1.0), (-5.625, 0.4223, -0.4283), (-1.0, 1.0, -1.0), (-5.625, 0.528, -0.6805), (-1.0, 1.0, 1.0), (-5.625, 0.528, -0.4283), (1.0, -1.0, -1.0), (1.0, -1.0, 1.0), (1.0, 1.0, -1.0), (1.0, 1.0, 1.0), (-0.5183, 1.0, -0.2391), (-0.5183, 1.0, -0.9742), (0.5183, 1.0, -0.2391), (0.5183, 1.0, -0.9742), (-0.5183, -1.0, -0.9742), (0.5183, -1.0, -0.9742), (-1.0, 0.4223, -0.7116), (-1.0, 0.4223, -0.4283), (-1.0, 0.528, -0.4283), (-1.0, 0.528, -0.7116)], [], [(0, 2, 6, 4, 21, 20, 19, 18), (4, 0, 18, 21), (13, 4, 6, 11, 10, 15, 14, 12), (10, 4, 13, 15), (10, 11, 9, 8), (16, 0, 8, 17), (4, 10, 8, 0), (11, 6, 2, 9), (17, 15, 13, 16), (5, 7, 20, 21), (3, 1, 18, 19), (18, 1, 5, 21), (20, 7, 3, 19), (22, 40, 41, 42, 43, 26, 28, 24), (26, 43, 40, 22), (35, 34, 36, 37, 32, 33, 28, 26), (32, 37, 35, 26), (32, 30, 31, 33), (38, 39, 30, 22), (26, 22, 30, 32), (33, 31, 24, 28), (39, 38, 35, 37), (27, 43, 42, 29), (25, 41, 40, 23), (40, 43, 27, 23), (42, 41, 25, 29), (13, 12, 34, 35), (12, 14, 36, 34), (14, 15, 37, 36), (16, 13, 35, 38), (15, 17, 39, 37), (30, 22, 24, 31), (9, 2, 0, 16, 17, 8)])
me_002_1.polygons.foreach_set('material_index', [0, 0, 0, 0, 0, 0, 0, 0, 0, 1, 1, 1, 1, 0, 0, 0, 0, 0, 0, 0, 0, 0, 1, 1, 1, 1, 0, 0, 0, 0, 0, 0, 0])
_uv = me_002_1.uv_layers.new(name='UVマップ')
_uv.uv.foreach_set('vector', [0.375, 0.0, 0.625, 0.0, 0.625, 0.25, 0.375, 0.25, 0.4104, 0.191, 0.4465, 0.191, 0.4465, 0.1778, 0.4104, 0.1778, 0.375, 0.25, 0.375, 0.0, 0.4104, 0.1778, 0.4104, 0.191, 0.3782, 0.3102, 0.375, 0.25, 0.625, 0.25, 0.625, 0.5, 0.375, 0.5, 0.3782, 0.4398, 0.4701, 0.4398, 0.4701, 0.3102, 0.375, 0.5, 0.375, 0.25, 0.3782, 0.3102, 0.3782, 0.4398, 0.375, 0.5, 0.625, 0.5, 0.625, 0.75, 0.375, 0.75, 0.3782, 0.9398, 0.375, 1.0, 0.375, 0.75, 0.3782, 0.8102, 0.125, 0.5, 0.375, 0.5, 0.375, 0.75, 0.125, 0.75, 0.625, 0.5, 0.875, 0.5, 0.875, 0.75, 0.625, 0.75, 0.125, 0.5214, 0.125, 0.7286, 0.375, 0.7286, 0.375, 0.5214, 0.375, 0.25, 0.625, 0.25, 0.625, 0.4858, 0.375, 0.4858, 0.625, 1.0, 0.375, 1.0, 0.375, 0.7642, 0.625, 0.7642, 0.3608, 0.75, 0.125, 0.75, 0.125, 0.5, 0.3608, 0.5, 0.6392, 0.5, 0.875, 0.5, 0.875, 0.75, 0.6392, 0.75, 0.375, 0.0, 0.4104, 0.1778, 0.4465, 0.1778, 0.4465, 0.191, 0.4104, 0.191, 0.375, 0.25, 0.625, 0.25, 0.625, 0.0, 0.375, 0.25, 0.4104, 0.191, 0.4104, 0.1778, 0.375, 0.0, 0.3782, 0.3102, 0.4701, 0.3102, 0.4701, 0.4398, 0.3782, 0.4398, 0.375, 0.5, 0.625, 0.5, 0.625, 0.25, 0.375, 0.25, 0.375, 0.5, 0.3782, 0.4398, 0.3782, 0.3102, 0.375, 0.25, 0.375, 0.5, 0.375, 0.75, 0.625, 0.75, 0.625, 0.5, 0.3782, 0.9398, 0.3782, 0.8102, 0.375, 0.75, 0.375, 1.0, 0.125, 0.5, 0.125, 0.75, 0.375, 0.75, 0.375, 0.5, 0.625, 0.5, 0.625, 0.75, 0.875, 0.75, 0.875, 0.5, 0.125, 0.5214, 0.375, 0.5214, 0.375, 0.7286, 0.125, 0.7286, 0.375, 0.25, 0.375, 0.4858, 0.625, 0.4858, 0.625, 0.25, 0.625, 1.0, 0.625, 0.7642, 0.375, 0.7642, 0.375, 1.0, 0.3608, 0.75, 0.3608, 0.5, 0.125, 0.5, 0.125, 0.75, 0.6392, 0.5, 0.6392, 0.75, 0.875, 0.75, 0.875, 0.5, 0.3782, 0.3102, 0.4701, 0.3102, 0.4701, 0.3102, 0.3782, 0.3102, 0.4701, 0.3102, 0.4701, 0.4398, 0.4701, 0.4398, 0.4701, 0.3102, 0.4701, 0.4398, 0.3782, 0.4398, 0.3782, 0.4398, 0.4701, 0.4398, 0.375, 0.5214, 0.375, 0.7286, 0.375, 0.7286, 0.375, 0.5214, 0.125, 0.7286, 0.125, 0.5214, 0.125, 0.5214, 0.125, 0.7286, 0.0, 0.0, 0.0, 0.0, 0.0, 0.0, 0.0, 0.0, 0.625, 0.75, 0.875, 0.75, 0.375, 0.0, 0.3782, 0.9398, 0.3782, 0.8102, 0.375, 0.75])
me_002_1.materials.append(mat_building)
me_002_1.materials.append(mat_x)
me_002_1.update()
me_003_1 = bpy.data.meshes.new('立方体.003')
me_003_1.from_pydata([(-1.0, -1.0, -1.0), (-1.0, -1.0, 1.0), (-1.0, 1.0, -1.0), (-1.0, 1.0, 1.0), (1.0, -1.0, -1.0), (1.0, -1.0, 1.0), (1.0, 1.0, -1.0), (1.0, 1.0, 1.0)], [], [(0, 1, 3, 2), (2, 3, 7, 6), (6, 7, 5, 4), (4, 5, 1, 0), (2, 6, 4, 0), (7, 3, 1, 5)])
_uv = me_003_1.uv_layers.new(name='UVマップ')
_uv.uv.foreach_set('vector', [0.375, 0.0, 0.625, 0.0, 0.625, 0.25, 0.375, 0.25, 0.375, 0.25, 0.625, 0.25, 0.625, 0.5, 0.375, 0.5, 0.375, 0.5, 0.625, 0.5, 0.625, 0.75, 0.375, 0.75, 0.375, 0.75, 0.625, 0.75, 0.625, 1.0, 0.375, 1.0, 0.125, 0.5, 0.375, 0.5, 0.375, 0.75, 0.125, 0.75, 0.625, 0.5, 0.875, 0.5, 0.875, 0.75, 0.625, 0.75])
me_003_1.update()
me_004_1 = bpy.data.meshes.new('立方体.004')
me_004_1.from_pydata([(-1.0, -1.0, -1.0), (-1.0, -1.0, 1.0), (-1.0, 1.0, -1.0), (-1.0, 1.0, 1.0), (1.0, -1.0, -1.0), (1.0, -1.0, 1.0), (1.0, 1.0, -1.0), (1.0, 1.0, 1.0)], [], [(0, 1, 3, 2), (2, 3, 7, 6), (6, 7, 5, 4), (4, 5, 1, 0), (2, 6, 4, 0), (7, 3, 1, 5)])
_uv = me_004_1.uv_layers.new(name='UVマップ')
_uv.uv.foreach_set('vector', [0.375, 0.0, 0.625, 0.0, 0.625, 0.25, 0.375, 0.25, 0.375, 0.25, 0.625, 0.25, 0.625, 0.5, 0.375, 0.5, 0.375, 0.5, 0.625, 0.5, 0.625, 0.75, 0.375, 0.75, 0.375, 0.75, 0.625, 0.75, 0.625, 1.0, 0.375, 1.0, 0.125, 0.5, 0.375, 0.5, 0.375, 0.75, 0.125, 0.75, 0.625, 0.5, 0.875, 0.5, 0.875, 0.75, 0.625, 0.75])
me_004_1.materials.append(mat_kakebasi)
me_004_1.update()
me_plane = bpy.data.meshes.new('Plane')
me_plane.from_pydata([(-1.0, -1.0, 0.0), (1.0, -1.0, 0.0), (-1.0, 1.0, 0.0), (1.0, 1.0, 0.0), (-0.3036, -1.0, 0.0), (-0.3631, -1.0, 0.0), (0.3631, -1.0, 0.0), (0.3036, -1.0, 0.0), (0.3036, 1.0, 0.0), (0.3631, 1.0, 0.0), (-0.3631, 1.0, 0.0), (-0.3036, 1.0, 0.0), (-0.3631, -1.0, -0.04806), (-0.3036, -1.0, -0.04806), (-0.3036, 1.0, -0.04806), (-0.3631, 1.0, -0.04806), (0.3036, -1.0, -0.04806), (0.3631, -1.0, -0.04806), (0.3631, 1.0, -0.04806), (0.3036, 1.0, -0.04806), (-1.0, 0.2995, 0.0), (-1.0, 0.3672, 0.0), (-1.0, -0.3672, 0.0), (-1.0, -0.2995, 0.0), (1.0, -0.2995, 0.0), (1.0, -0.3672, 0.0), (1.0, 0.3672, 0.0), (1.0, 0.2995, 0.0), (-0.3036, -0.3672, 0.0), (-0.3036, -0.2995, 0.0), (-0.3036, 0.2995, 0.0), (-0.3036, 0.3672, 0.0), (-0.3631, 0.3672, 0.0), (-0.3631, 0.2995, 0.0), (-0.3631, -0.2995, 0.0), (-0.3631, -0.3672, 0.0), (0.3631, -0.3672, 0.0), (0.3631, -0.2995, 0.0), (0.3631, 0.2995, 0.0), (0.3631, 0.3672, 0.0), (0.3036, 0.3672, 0.0), (0.3036, 0.2995, 0.0), (0.3036, -0.2995, 0.0), (0.3036, -0.3672, 0.0), (-0.3036, -0.2995, -0.04806), (-0.3036, -0.3672, -0.04806), (-0.3036, 0.3672, -0.04806), (-0.3036, 0.2995, -0.04806), (-0.3631, 0.2995, -0.04806), (-0.3631, 0.3672, -0.04806), (-0.3631, -0.3672, -0.04806), (-0.3631, -0.2995, -0.04806), (0.3631, -0.3672, -0.04806), (0.3631, -0.2995, -0.04806), (0.3631, 0.2995, -0.04806), (0.3631, 0.3672, -0.04806), (0.3036, 0.3672, -0.04806), (0.3036, 0.2995, -0.04806), (0.3036, -0.2995, -0.04806), (0.3036, -0.3672, -0.04806), (-0.3036, -0.3672, -0.06271), (-0.3036, -0.2995, -0.06271), (-0.3036, -0.2995, -0.1108), (-0.3036, -0.3672, -0.1108), (-0.3036, 0.2995, -0.06271), (-0.3036, 0.3672, -0.06271), (-0.3036, 0.3672, -0.1108), (-0.3036, 0.2995, -0.1108), (-0.3631, 0.3672, -0.06271), (-0.3631, 0.2995, -0.06271), (-0.3631, 0.2995, -0.1108), (-0.3631, 0.3672, -0.1108), (-0.3631, -0.2995, -0.06271), (-0.3631, -0.3672, -0.06271), (-0.3631, -0.3672, -0.1108), (-0.3631, -0.2995, -0.1108), (0.3631, -0.3672, -0.1108), (0.3631, -0.2995, -0.1108), (0.3036, -0.2995, -0.1108), (0.3036, -0.3672, -0.1108), (0.3631, 0.2995, -0.1108), (0.3631, 0.3672, -0.1108), (0.3036, 0.3672, -0.1108), (0.3036, 0.2995, -0.1108), (-1.0, -0.2995, -0.06271), (-1.0, -0.3672, -0.06271), (-1.0, 0.3672, -0.06271), (-1.0, 0.2995, -0.06271), (0.3036, 0.3672, -0.06271), (0.3036, 0.2995, -0.06271), (0.3036, -0.2995, -0.06271), (0.3036, -0.3672, -0.06271), (0.3631, -0.3672, -0.06271), (0.3631, -0.2995, -0.06271), (0.3631, 0.2995, -0.06271), (0.3631, 0.3672, -0.06271), (1.0, -0.3672, -0.06271), (1.0, -0.2995, -0.06271), (1.0, 0.2995, -0.06271), (1.0, 0.3672, -0.06271)], [], [(10, 32, 49, 15), (4, 7, 43, 28), (8, 40, 56, 19), (13, 45, 50, 12), (23, 34, 33, 20), (17, 52, 59, 16), (6, 36, 52, 17), (31, 40, 8, 11), (9, 8, 19, 18), (7, 6, 17, 16), (11, 10, 15, 14), (5, 4, 13, 12), (29, 42, 41, 30), (4, 28, 45, 13), (33, 34, 51, 48), (35, 5, 12, 50), (53, 54, 57, 58), (55, 18, 19, 56), (44, 47, 48, 51), (46, 14, 15, 49), (6, 1, 25, 36), (0, 5, 35, 22), (41, 42, 58, 57), (43, 7, 16, 59), (37, 38, 54, 53), (39, 9, 18, 55), (37, 24, 27, 38), (39, 26, 3, 9), (29, 30, 47, 44), (31, 11, 14, 46), (33, 48, 70, 69), (27, 26, 99, 98), (41, 57, 83, 89), (36, 25, 96, 92), (55, 56, 82, 81), (47, 30, 64, 67), (24, 37, 93, 97), (20, 33, 69, 87), (25, 24, 97, 96), (59, 52, 76, 79), (21, 20, 87, 86), (31, 46, 66, 65), (54, 38, 94, 80), (32, 21, 86, 68), (39, 55, 81, 95), (53, 58, 78, 77), (22, 35, 73, 85), (45, 28, 60, 63), (21, 32, 10, 2), (61, 62, 63, 60), (65, 66, 67, 64), (69, 70, 71, 68), (73, 74, 75, 72), (77, 78, 79, 76), (81, 82, 83, 80), (62, 75, 74, 63), (66, 71, 70, 67), (72, 84, 85, 73), (68, 86, 87, 69), (89, 83, 82, 88), (91, 79, 78, 90), (93, 77, 76, 92), (95, 81, 80, 94), (97, 93, 92, 96), (99, 95, 94, 98), (90, 61, 60, 91), (88, 65, 64, 89), (56, 40, 88, 82), (57, 54, 80, 83), (26, 39, 95, 99), (44, 51, 75, 62), (38, 27, 98, 94), (49, 32, 68, 71), (43, 59, 79, 91), (50, 45, 63, 74), (42, 29, 61, 90), (58, 42, 90, 78), (46, 49, 71, 66), (28, 43, 91, 60), (35, 50, 74, 73), (48, 47, 67, 70), (40, 31, 65, 88), (37, 53, 77, 93), (29, 44, 62, 61), (34, 23, 84, 72), (30, 41, 89, 64), (51, 34, 72, 75), (52, 36, 92, 76), (23, 22, 85, 84)])
_uv = me_plane.uv_layers.new(name='UVMap')
_uv.uv.foreach_set('vector', [0.3185, 1.0, 0.3185, 0.6836, 0.3185, 0.6836, 0.3185, 1.0, 0.3482, 0.0, 0.6518, 0.0, 0.6518, 0.3164, 0.3482, 0.3164, 0.6518, 1.0, 0.6518, 0.6836, 0.6518, 0.6836, 0.6518, 1.0, 0.3482, 0.0, 0.3482, 0.3164, 0.3185, 0.3164, 0.3185, 0.0, 0.0, 0.3502, 0.3185, 0.3502, 0.3185, 0.6498, 0.0, 0.6498, 0.6815, 0.0, 0.6815, 0.3164, 0.6518, 0.3164, 0.6518, 0.0, 0.6815, 0.0, 0.6815, 0.3164, 0.6815, 0.3164, 0.6815, 0.0, 0.3482, 0.6836, 0.6518, 0.6836, 0.6518, 1.0, 0.3482, 1.0, 0.0, 0.0, 0.0, 0.0, 0.0, 0.0, 0.0, 0.0, 0.0, 0.0, 0.0, 0.0, 0.0, 0.0, 0.0, 0.0, 0.0, 0.0, 0.0, 0.0, 0.0, 0.0, 0.0, 0.0, 0.0, 0.0, 0.0, 0.0, 0.0, 0.0, 0.0, 0.0, 0.3482, 0.3502, 0.6518, 0.3502, 0.6518, 0.6498, 0.3482, 0.6498, 0.3482, 0.0, 0.3482, 0.3164, 0.3482, 0.3164, 0.3482, 0.0, 0.3185, 0.6498, 0.3185, 0.3502, 0.3185, 0.3502, 0.3185, 0.6498, 0.3185, 0.3164, 0.3185, 0.0, 0.3185, 0.0, 0.3185, 0.3164, 0.6815, 0.3502, 0.6815, 0.6498, 0.6518, 0.6498, 0.6518, 0.3502, 0.6815, 0.6836, 0.6815, 1.0, 0.6518, 1.0, 0.6518, 0.6836, 0.3482, 0.3502, 0.3482, 0.6498, 0.3185, 0.6498, 0.3185, 0.3502, 0.3482, 0.6836, 0.3482, 1.0, 0.3185, 1.0, 0.3185, 0.6836, 0.6815, 0.0, 1.0, 0.0, 1.0, 0.3164, 0.6815, 0.3164, 0.0, 0.0, 0.3185, 0.0, 0.3185, 0.3164, 0.0, 0.3164, 0.6518, 0.6498, 0.6518, 0.3502, 0.6518, 0.3502, 0.6518, 0.6498, 0.6518, 0.3164, 0.6518, 0.0, 0.6518, 0.0, 0.6518, 0.3164, 0.6815, 0.3502, 0.6815, 0.6498, 0.6815, 0.6498, 0.6815, 0.3502, 0.6815, 0.6836, 0.6815, 1.0, 0.6815, 1.0, 0.6815, 0.6836, 0.6815, 0.3502, 1.0, 0.3502, 1.0, 0.6498, 0.6815, 0.6498, 0.6815, 0.6836, 1.0, 0.6836, 1.0, 1.0, 0.6815, 1.0, 0.3482, 0.3502, 0.3482, 0.6498, 0.3482, 0.6498, 0.3482, 0.3502, 0.3482, 0.6836, 0.3482, 1.0, 0.3482, 1.0, 0.3482, 0.6836, 0.3185, 0.6498, 0.3185, 0.6498, 0.3185, 0.6498, 0.3185, 0.6498, 0.0, 0.0, 0.0, 0.0, 0.0, 0.0, 0.0, 0.0, 0.6518, 0.6498, 0.6518, 0.6498, 0.6518, 0.6498, 0.6518, 0.6498, 0.6815, 0.3164, 1.0, 0.3164, 1.0, 0.3164, 0.6815, 0.3164, 0.6815, 0.6836, 0.6518, 0.6836, 0.6518, 0.6836, 0.6815, 0.6836, 0.3482, 0.6498, 0.3482, 0.6498, 0.3482, 0.6498, 0.3482, 0.6498, 1.0, 0.3502, 0.6815, 0.3502, 0.6815, 0.3502, 1.0, 0.3502, 0.0, 0.6498, 0.3185, 0.6498, 0.3185, 0.6498, 0.0, 0.6498, 0.0, 0.0, 0.0, 0.0, 0.0, 0.0, 0.0, 0.0, 0.6518, 0.3164, 0.6815, 0.3164, 0.6815, 0.3164, 0.6518, 0.3164, 0.0, 0.0, 0.0, 0.0, 0.0, 0.0, 0.0, 0.0, 0.3482, 0.6836, 0.3482, 0.6836, 0.3482, 0.6836, 0.3482, 0.6836, 0.6815, 0.6498, 0.6815, 0.6498, 0.6815, 0.6498, 0.6815, 0.6498, 0.3185, 0.6836, 0.0, 0.6836, 0.0, 0.6836, 0.3185, 0.6836, 0.6815, 0.6836, 0.6815, 0.6836, 0.6815, 0.6836, 0.6815, 0.6836, 0.6815, 0.3502, 0.6518, 0.3502, 0.6518, 0.3502, 0.6815, 0.3502, 0.0, 0.3164, 0.3185, 0.3164, 0.3185, 0.3164, 0.0, 0.3164, 0.3482, 0.3164, 0.3482, 0.3164, 0.3482, 0.3164, 0.3482, 0.3164, 0.0, 0.6836, 0.3185, 0.6836, 0.3185, 1.0, 0.0, 1.0, 0.3482, 0.3502, 0.3482, 0.3502, 0.3482, 0.3164, 0.3482, 0.3164, 0.3482, 0.6836, 0.3482, 0.6836, 0.3482, 0.6498, 0.3482, 0.6498, 0.3185, 0.6498, 0.3185, 0.6498, 0.3185, 0.6836, 0.3185, 0.6836, 0.3185, 0.3164, 0.3185, 0.3164, 0.3185, 0.3502, 0.3185, 0.3502, 0.6815, 0.3502, 0.6518, 0.3502, 0.6518, 0.3164, 0.6815, 0.3164, 0.6815, 0.6836, 0.6518, 0.6836, 0.6518, 0.6498, 0.6815, 0.6498, 0.3482, 0.3502, 0.3185, 0.3502, 0.3185, 0.3164, 0.3482, 0.3164, 0.3482, 0.6836, 0.3185, 0.6836, 0.3185, 0.6498, 0.3482, 0.6498, 0.3185, 0.3502, 0.0, 0.3502, 0.0, 0.3164, 0.3185, 0.3164, 0.3185, 0.6836, 0.0, 0.6836, 0.0, 0.6498, 0.3185, 0.6498, 0.6518, 0.6498, 0.6518, 0.6498, 0.6518, 0.6836, 0.6518, 0.6836, 0.6518, 0.3164, 0.6518, 0.3164, 0.6518, 0.3502, 0.6518, 0.3502, 0.6815, 0.3502, 0.6815, 0.3502, 0.6815, 0.3164, 0.6815, 0.3164, 0.6815, 0.6836, 0.6815, 0.6836, 0.6815, 0.6498, 0.6815, 0.6498, 1.0, 0.3502, 0.6815, 0.3502, 0.6815, 0.3164, 1.0, 0.3164, 1.0, 0.6836, 0.6815, 0.6836, 0.6815, 0.6498, 1.0, 0.6498, 0.6518, 0.3502, 0.3482, 0.3502, 0.3482, 0.3164, 0.6518, 0.3164, 0.6518, 0.6836, 0.3482, 0.6836, 0.3482, 0.6498, 0.6518, 0.6498, 0.6518, 0.6836, 0.6518, 0.6836, 0.6518, 0.6836, 0.6518, 0.6836, 0.6518, 0.6498, 0.6815, 0.6498, 0.6815, 0.6498, 0.6518, 0.6498, 1.0, 0.6836, 0.6815, 0.6836, 0.6815, 0.6836, 1.0, 0.6836, 0.3482, 0.3502, 0.3185, 0.3502, 0.3185, 0.3502, 0.3482, 0.3502, 0.6815, 0.6498, 1.0, 0.6498, 1.0, 0.6498, 0.6815, 0.6498, 0.3185, 0.6836, 0.3185, 0.6836, 0.3185, 0.6836, 0.3185, 0.6836, 0.6518, 0.3164, 0.6518, 0.3164, 0.6518, 0.3164, 0.6518, 0.3164, 0.3185, 0.3164, 0.3482, 0.3164, 0.3482, 0.3164, 0.3185, 0.3164, 0.6518, 0.3502, 0.3482, 0.3502, 0.3482, 0.3502, 0.6518, 0.3502, 0.6518, 0.3502, 0.6518, 0.3502, 0.6518, 0.3502, 0.6518, 0.3502, 0.3482, 0.6836, 0.3185, 0.6836, 0.3185, 0.6836, 0.3482, 0.6836, 0.3482, 0.3164, 0.6518, 0.3164, 0.6518, 0.3164, 0.3482, 0.3164, 0.3185, 0.3164, 0.3185, 0.3164, 0.3185, 0.3164, 0.3185, 0.3164, 0.3185, 0.6498, 0.3482, 0.6498, 0.3482, 0.6498, 0.3185, 0.6498, 0.6518, 0.6836, 0.3482, 0.6836, 0.3482, 0.6836, 0.6518, 0.6836, 0.6815, 0.3502, 0.6815, 0.3502, 0.6815, 0.3502, 0.6815, 0.3502, 0.3482, 0.3502, 0.3482, 0.3502, 0.3482, 0.3502, 0.3482, 0.3502, 0.3185, 0.3502, 0.0, 0.3502, 0.0, 0.3502, 0.3185, 0.3502, 0.3482, 0.6498, 0.6518, 0.6498, 0.6518, 0.6498, 0.3482, 0.6498, 0.3185, 0.3502, 0.3185, 0.3502, 0.3185, 0.3502, 0.3185, 0.3502, 0.6815, 0.3164, 0.6815, 0.3164, 0.6815, 0.3164, 0.6815, 0.3164, 0.0, 0.0, 0.0, 0.0, 0.0, 0.0, 0.0, 0.0])
me_plane.materials.append(mat_marble_material)
me_plane.update()
me_008 = bpy.data.meshes.new('平面.008')
me_008.from_pydata([(-1.0, -1.0, 0.0), (1.0, -1.0, 0.0), (-1.0, 1.0, 0.0), (1.0, 1.0, 0.0), (-1.0, -1.0, -0.2545), (1.0, -1.0, -0.2545), (-1.0, 1.0, -0.2545), (1.0, 1.0, -0.2545), (0.0, -1.0, 0.0), (0.0, 1.0, 0.0), (0.0, -1.0, -0.2545), (0.0, 1.0, -0.2545)], [], [(10, 11, 7, 5), (9, 11, 6, 2), (8, 10, 5, 1), (1, 5, 7, 3), (2, 6, 4, 0), (0, 4, 10, 8), (3, 7, 11, 9), (4, 6, 11, 10)])
_uv = me_008.uv_layers.new(name='UVマップ')
_uv.uv.foreach_set('vector', [0.717, 0.4341, 0.717, 1.0, 1.0, 1.0, 1.0, 0.4341, 0.717, 1.0, 0.717, 1.0, 0.4341, 1.0, 0.4341, 1.0, 0.7318, 0.07727, 0.7458, 0.4695, 0.991, 0.5049, 1.0, 0.0945, 1.0, 0.4341, 1.0, 0.4341, 1.0, 1.0, 1.0, 1.0, -0.003934, 0.9975, 0.3627, 1.0, 0.3697, 0.005263, 0.004678, 0.006288, 0.4636, 0.06005, 0.5005, 0.4341, 0.7458, 0.4695, 0.7318, 0.07727, 1.0, 1.0, 1.0, 1.0, 0.717, 1.0, 0.717, 1.0, 0.4341, 0.4341, 0.4341, 1.0, 0.717, 1.0, 0.717, 0.4341])
me_008.materials.append(mat_floor_side)
me_008.materials.append(mat_wood_side_001)
me_008.update()
me_009 = bpy.data.meshes.new('平面.009')
me_009.from_pydata([(-1.0, -1.0, 3.553e-15), (-1.0, 1.0, 3.553e-15), (-0.5434, -1.0, 0.0), (-0.5434, 1.0, 0.0)], [], [(0, 2, 3, 1)])
_uv = me_009.uv_layers.new(name='UVマップ')
_uv.uv.foreach_set('vector', [0.005712, 0.005712, 0.2327, 0.005712, 0.2327, 1.0, 0.005712, 1.0])
me_009.materials.append(mat_material_001)
me_009.update()
me_007 = bpy.data.meshes.new('平面.007')
me_007.from_pydata([(1.0, -1.0, 0.0), (1.0, 1.0, 0.0), (-0.4931, -1.0, 0.0), (-0.4931, 1.0, 0.0)], [], [(2, 0, 1, 3)])
_uv = me_007.uv_layers.new(name='UVマップ')
_uv.uv.foreach_set('vector', [0.2577, 0.0, 1.0, 0.0, 1.0, 1.0, 0.2577, 1.0])
me_007.materials.append(mat_marble_material)
me_007.materials.append(mat_floor)
me_007.update()
me_016 = bpy.data.meshes.new('平面.016')
me_016.from_pydata([(-0.4931, -1.0, 0.0), (-0.5434, -1.0, 0.0), (-0.5434, 1.0, 0.0), (-0.4931, 1.0, 0.0)], [], [(0, 3, 2, 1)])
_uv = me_016.uv_layers.new(name='UVマップ')
_uv.uv.foreach_set('vector', [0.9937, 0.005712, 0.9937, 1.0, -0.0005141, 1.0, -0.0005141, 0.005712])
me_016.materials.append(mat_yuka_bulletin_board_002)
me_016.update()
me_017 = bpy.data.meshes.new('平面.017')
me_017.from_pydata([], [], [])
_uv = me_017.uv_layers.new(name='UVマップ')
_uv.uv.foreach_set('vector', [])
me_017.materials.append(mat_material)
me_017.update()
me_020 = bpy.data.meshes.new('平面.020')
me_020.from_pydata([], [], [])
_uv = me_020.uv_layers.new(name='UVマップ')
_uv.uv.foreach_set('vector', [])
me_020.materials.append(mat_yuka_bulletin_board_002)
me_020.update()
me_011 = bpy.data.meshes.new('平面.011')
me_011.from_pydata([(-0.4931, -1.0, 0.0), (-0.5434, -1.0, 0.0), (-0.5434, 1.0, 0.0), (-0.4931, 1.0, 0.0)], [], [(0, 3, 2, 1)])
_uv = me_011.uv_layers.new(name='UVマップ')
_uv.uv.foreach_set('vector', [1.004, 0.005712, 1.004, 1.0, 0.0006524, 1.0, 0.0006524, 0.005712])
me_011.materials.append(mat_yuka_bulletin_board_003)
me_011.update()
me_012 = bpy.data.meshes.new('平面.012')
me_012.from_pydata([(-1.0, -1.0, 0.0), (-1.0, 1.0, 0.0), (-0.5434, -1.0, 0.0), (-0.5434, 1.0, 0.0)], [], [(0, 2, 3, 1)])
_uv = me_012.uv_layers.new(name='UVマップ')
_uv.uv.foreach_set('vector', [0.005712, 0.005712, 0.2327, 0.005712, 0.2327, 1.0, 0.005712, 1.0])
me_012.materials.append(mat_material_001)
me_012.update()
me_013 = bpy.data.meshes.new('平面.013')
me_013.from_pydata([(1.0, -1.0, 0.0), (1.0, 1.0, 0.0), (-0.4931, -1.0, 0.0), (-0.4931, 1.0, 0.0)], [], [(2, 0, 1, 3)])
_uv = me_013.uv_layers.new(name='UVマップ')
_uv.uv.foreach_set('vector', [0.2577, 0.005712, 1.0, 0.005712, 1.0, 1.0, 0.2577, 1.0])
me_013.materials.append(mat_marble_material)
me_013.materials.append(mat_floor_001)
me_013.update()
me_014 = bpy.data.meshes.new('平面.014')
me_014.from_pydata([(-1.0, -1.0, 0.0), (1.0, -1.0, 0.0), (-1.0, 1.0, 0.0), (1.0, 1.0, 0.0), (-1.0, -1.0, -0.2545), (1.0, -1.0, -0.2545), (-1.0, 1.0, -0.2545), (1.0, 1.0, -0.2545), (0.0, -1.0, 0.0), (0.0, 1.0, 0.0), (0.0, -1.0, -0.2545), (0.0, 1.0, -0.2545)], [], [(10, 11, 7, 5), (9, 11, 6, 2), (8, 10, 5, 1), (1, 5, 7, 3), (2, 6, 4, 0), (0, 4, 10, 8), (3, 7, 11, 9), (4, 6, 11, 10)])
_uv = me_014.uv_layers.new(name='UVマップ')
_uv.uv.foreach_set('vector', [0.717, 0.4341, 0.717, 1.0, 1.0, 1.0, 1.0, 0.4341, 0.717, 1.0, 0.717, 1.0, 0.4341, 1.0, 0.4341, 1.0, 0.7318, 0.07727, 0.7458, 0.4695, 0.991, 0.5049, 1.0, 0.0945, 1.0, 0.4341, 1.0, 0.4341, 1.0, 1.0, 1.0, 1.0, -0.003934, 0.9975, 0.3627, 1.0, 0.3697, 0.005263, 0.004678, 0.006288, 0.4636, 0.06005, 0.5005, 0.4341, 0.7458, 0.4695, 0.7318, 0.07727, 1.0, 1.0, 1.0, 1.0, 0.717, 1.0, 0.717, 1.0, 0.4341, 0.4341, 0.4341, 1.0, 0.717, 1.0, 0.717, 0.4341])
me_014.materials.append(mat_floor_side)
me_014.materials.append(mat_wood_side_002)
me_014.update()
me_005 = bpy.data.meshes.new('平面.005')
me_005.from_pydata([(-1.0, -1.0, 0.0), (1.0, -1.0, 0.0), (-1.0, 1.0, 0.0), (1.0, 1.0, 0.0)], [], [(0, 1, 3, 2)])
_uv = me_005.uv_layers.new(name='UVマップ')
_uv.uv.foreach_set('vector', [0.0, 0.0, 1.0, 0.0, 1.0, 1.0, 0.0, 1.0])
me_005.materials.append(mat_plane_light)
me_005.update()
me_010 = bpy.data.meshes.new('平面.010')
me_010.from_pydata([(-1.0, -1.0, 0.0), (1.0, -1.0, 0.0), (-1.0, 1.0, 0.0), (1.0, 1.0, 0.0)], [], [(0, 1, 3, 2)])
_uv = me_010.uv_layers.new(name='UVマップ')
_uv.uv.foreach_set('vector', [0.0, 0.0, 1.0, 0.0, 1.0, 1.0, 0.0, 1.0])
me_010.materials.append(mat_plane_light_001)
me_010.update()

# ---- objects
ob_kinsiarea_002 = bpy.data.objects.new('kinsiArea.002', me_015)
ob_light = bpy.data.objects.new('Light', light_light)
ob_camera = bpy.data.objects.new('Camera', cam_camera)
ob_x = bpy.data.objects.new('滑走路', me_x)
ob_human = bpy.data.objects.new('Human', me_002)
ob_human2 = bpy.data.objects.new('Human2', me_003)
ob_human3 = bpy.data.objects.new('Human3', me_004)
ob_inside = bpy.data.objects.new('滑走路InSide', me_006)
ob_001 = bpy.data.objects.new('立方体.001', me_001)
ob_building = bpy.data.objects.new('Building', me_002_1)
ob_x_1 = bpy.data.objects.new('穴あけ用', me_003_1)
ob_x_2 = bpy.data.objects.new('立方体', me_004_1)
ob_plane = bpy.data.objects.new('Plane', me_plane)
ob_waitarea_001 = bpy.data.objects.new('WaitArea.001', me_008)
ob_waitarea_004 = bpy.data.objects.new('WaitArea.004', me_009)
ob_waitarea_003 = bpy.data.objects.new('WaitArea.003', me_007)
ob_yukabulletin_board_inner = bpy.data.objects.new('YukaBulletin board Inner', me_016)
ob_waitarea_005 = bpy.data.objects.new('WaitArea.005', me_017)
ob_yukabulletin_board_inner_001 = bpy.data.objects.new('YukaBulletin board Inner.001', me_020)
ob_waitarea_006 = bpy.data.objects.new('WaitArea.006', me_011)
ob_waitarea_007 = bpy.data.objects.new('WaitArea.007', me_012)
ob_waitarea_008 = bpy.data.objects.new('WaitArea.008', me_013)
ob_waitarea_009 = bpy.data.objects.new('WaitArea.009', me_014)
ob_x_3 = bpy.data.objects.new('平面', me_005)
ob_001_1 = bpy.data.objects.new('平面.001', me_010)

# ---- transforms, parenting, visibility, modifiers, constraints
ob_kinsiarea_002.location = (-7.289, 0.0, 3.122)
ob_kinsiarea_002.rotation_euler = (0.0, 0.0, 3.142)
ob_kinsiarea_002.scale = (2.238, 21.22, 5.7)
ob_kinsiarea_002.lock_rotation = (True, False, False)
ob_light.location = (-8.469, 6.913, 4.652)
ob_light.rotation_euler = (0.6503, 0.05522, 1.866)
ob_light.lock_rotations_4d = False
ob_light.empty_display_type = 'ARROWS'
ob_light.color = (0.0, 0.0, 0.0, 0.0)
ob_light.hide_render = True
ob_light.lineart.crease_threshold = 0.0
ob_camera.location = (7.007, 16.75, 9.925)
ob_camera.rotation_euler = (1.243, -2.416e-07, 2.974)
ob_camera.scale = (1.0, 1.0, 1.0)
ob_camera.lock_rotations_4d = False
ob_camera.empty_display_type = 'ARROWS'
ob_camera.color = (0.0, 0.0, 0.0, 0.0)
ob_camera.display_type = 'WIRE'
ob_camera.lineart.crease_threshold = 0.0
ob_x.location = (0.0, 0.0, 0.0)
ob_x.scale = (5.0, 20.0, 4.599)
ob_human.location = (-6.799, 1.854, 3.494)
ob_human.rotation_euler = (1.571, -0.0, -1.718)
ob_human.scale = (0.3291, 1.399, 1.645)
ob_human2.location = (-6.799, 2.956, 3.494)
ob_human2.rotation_euler = (1.571, -0.0, -1.718)
ob_human2.scale = (0.3291, 1.399, 1.645)
ob_human3.location = (-6.799, 4.228, 3.494)
ob_human3.rotation_euler = (1.571, -0.0, -1.718)
ob_human3.scale = (0.3291, 1.399, 1.645)
ob_inside.location = (0.0, 0.0, 0.5875)
ob_inside.scale = (2.989, 23.45, 4.599)
ob_001.location = (-30.49, 10.09, 3.597)
ob_001.scale = (23.56, 1.123, 1.242)
ob_001.hide_render = True
ob_building.location = (0.0, 0.0, 8.528)
ob_building.scale = (9.609, 21.24, 8.614)
ob_x_1.location = (0.0, 0.0, 3.302)
ob_x_1.scale = (-4.981, -25.64, 3.166)
ob_x_1.hide_render = True
ob_x_2.location = (-4.054, -1.913, 2.252)
ob_x_2.scale = (1.0, 1.0, 0.1731)
ob_x_2.hide_render = True
ob_plane.location = (-0.9496, -28.28, 23.01)
ob_plane.scale = (5.02, 5.02, 5.02)
ob_waitarea_001.location = (-7.289, 0.0, 2.4)
ob_waitarea_001.rotation_euler = (0.0, 0.0, 3.142)
ob_waitarea_001.scale = (2.238, 21.22, 9.548)
ob_waitarea_001.lock_rotation = (True, False, False)
ob_waitarea_004.location = (-7.289, 0.0, 2.407)
ob_waitarea_004.rotation_euler = (0.0, 0.0, 3.142)
ob_waitarea_004.scale = (2.238, 21.22, 9.548)
ob_waitarea_004.lock_rotation = (True, False, False)
ob_waitarea_003.location = (-7.289, 0.0, 2.407)
ob_waitarea_003.rotation_euler = (0.0, 0.0, 3.142)
ob_waitarea_003.scale = (2.238, 21.22, 9.548)
ob_waitarea_003.lock_rotation = (True, False, False)
ob_yukabulletin_board_inner.location = (-7.289, 0.0, 2.4)
ob_yukabulletin_board_inner.rotation_euler = (0.0, 0.0, 3.142)
ob_yukabulletin_board_inner.scale = (2.238, 21.22, 9.548)
ob_yukabulletin_board_inner.lock_rotation = (True, False, False)
ob_waitarea_005.location = (-7.289, 0.0, 2.407)
ob_waitarea_005.rotation_euler = (0.0, 0.0, 3.142)
ob_waitarea_005.scale = (2.238, 21.22, 9.548)
ob_waitarea_005.lock_rotation = (True, False, False)
ob_yukabulletin_board_inner_001.location = (-7.289, 0.0, 2.4)
ob_yukabulletin_board_inner_001.rotation_euler = (0.0, 0.0, 3.142)
ob_yukabulletin_board_inner_001.scale = (2.238, 21.22, 9.548)
ob_yukabulletin_board_inner_001.lock_rotation = (True, False, False)
ob_waitarea_006.location = (7.355, 0.0, 2.407)
ob_waitarea_006.rotation_euler = (0.0, 0.0, 6.283)
ob_waitarea_006.scale = (2.238, 21.22, 9.548)
ob_waitarea_006.lock_rotation = (True, False, False)
ob_waitarea_007.location = (7.355, 0.0, 2.407)
ob_waitarea_007.rotation_euler = (0.0, 0.0, 6.283)
ob_waitarea_007.scale = (2.238, 21.22, 9.548)
ob_waitarea_007.lock_rotation = (True, False, False)
ob_waitarea_008.location = (7.355, 0.0, 2.407)
ob_waitarea_008.rotation_euler = (0.0, 0.0, 6.283)
ob_waitarea_008.scale = (2.238, 21.22, 9.548)
ob_waitarea_008.lock_rotation = (True, False, False)
ob_waitarea_009.location = (7.355, 0.0, 2.4)
ob_waitarea_009.rotation_euler = (0.0, 0.0, 6.283)
ob_waitarea_009.scale = (2.238, 21.22, 9.548)
ob_waitarea_009.lock_rotation = (True, False, False)
ob_x_3.location = (-9.098, -19.39, 2.41)
ob_x_3.scale = (0.2, 1.0, 1.0)
_m = ob_x_3.modifiers.new('配列', 'ARRAY')
_m.count = 10
_m.relative_offset_displace = (0.0, 2.0, 0.0)
ob_001_1.location = (9.238, -19.39, 2.41)
ob_001_1.scale = (0.2, 1.0, 1.0)
_m = ob_001_1.modifiers.new('配列', 'ARRAY')
_m.count = 10
_m.relative_offset_displace = (0.0, 2.0, 0.0)

# ---- collection membership
scene.collection.objects.link(ob_kinsiarea_002)
col_collection.objects.link(ob_light)
col_collection.objects.link(ob_camera)
col_collection.objects.link(ob_x)
col_collection.objects.link(ob_human)
col_collection.objects.link(ob_human2)
col_collection.objects.link(ob_human3)
col_collection.objects.link(ob_inside)
col_collection.objects.link(ob_001)
col_collection.objects.link(ob_building)
col_collection.objects.link(ob_x_1)
col_collection.objects.link(ob_x_2)
col_collection.objects.link(ob_plane)
col_waitside_neargate.objects.link(ob_waitarea_001)
col_waitside_neargate.objects.link(ob_waitarea_004)
col_waitside_neargate.objects.link(ob_waitarea_003)
col_waitside_neargate.objects.link(ob_yukabulletin_board_inner)
col_waitside_neargate.objects.link(ob_waitarea_005)
col_waitside_neargate.objects.link(ob_yukabulletin_board_inner_001)
col_waitarea_another.objects.link(ob_waitarea_006)
col_waitarea_another.objects.link(ob_waitarea_007)
col_waitarea_another.objects.link(ob_waitarea_008)
col_waitarea_another.objects.link(ob_waitarea_009)
col_light.objects.link(ob_x_3)
col_light.objects.link(ob_001_1)

# ---- scene / render settings (as saved in the file)
scene.camera = ob_camera
scene.frame_start = 1; scene.frame_end = 250; scene.frame_set(188)
scene.render.engine = 'CYCLES'
scene.cycles.sampling_pattern = 'TABULATED_SOBOL'
scene.view_settings.view_transform = 'Filmic'
bpy.context.view_layer.update()
